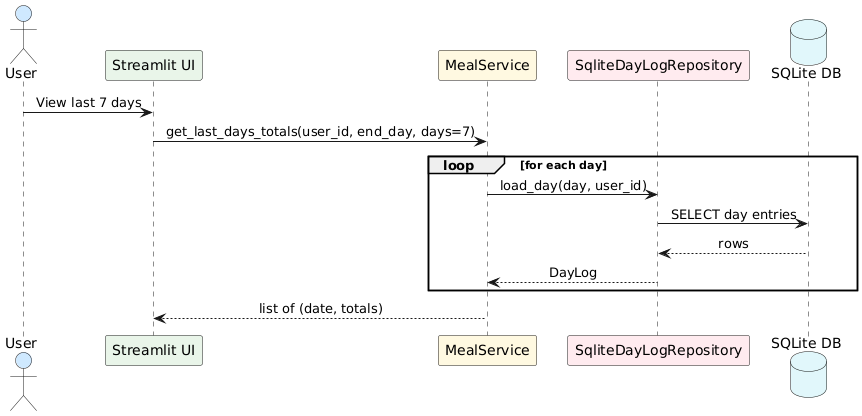

The diagram above was rendered by PlantUML. Its source (embedded in the PNG):
@startuml
skinparam sequenceMessageAlign center
actor User #cfe8ff
participant "Streamlit UI" as UI #e8f5e9
participant "MealService" as MealSvc #fff8e1
participant "SqliteDayLogRepository" as MealRepo #ffebee
database "SQLite DB" as DB #e0f7fa

User -> UI: View last 7 days
UI -> MealSvc: get_last_days_totals(user_id, end_day, days=7)
loop for each day
  MealSvc -> MealRepo: load_day(day, user_id)
  MealRepo -> DB: SELECT day entries
  DB --> MealRepo: rows
  MealRepo --> MealSvc: DayLog
end
MealSvc --> UI: list of (date, totals)
@enduml